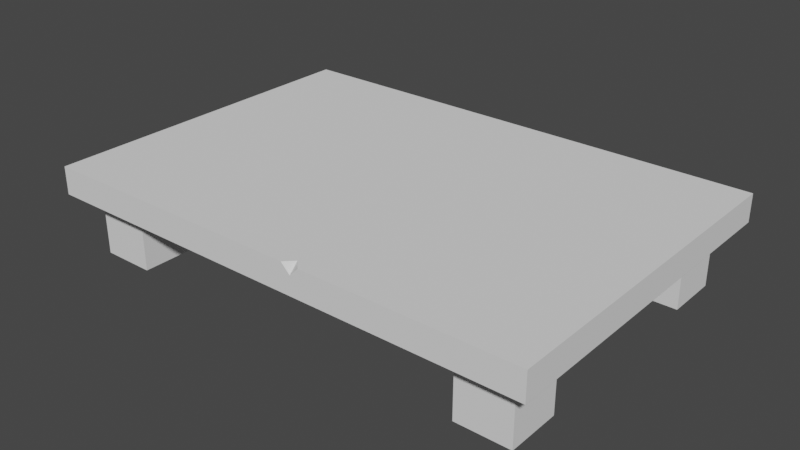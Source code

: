 # Source: table.blend  (saved by Blender 3.1.7; exported with 4.5.12 LTS)
import bpy
from mathutils import Matrix  # noqa: F401  (used for matrix-valued properties, if any)

bpy.ops.wm.read_factory_settings(use_empty=True)
scene = bpy.context.scene
scene.name = 'Scene'

# ---- collections
col_collection = bpy.data.collections.new('Collection'); scene.collection.children.link(col_collection)

# ---- world
world_world = bpy.data.worlds.new('World'); scene.world = world_world
world_world.use_nodes = True; world_world.node_tree.nodes.clear()
_N = world_world.node_tree.nodes; _L = world_world.node_tree.links
n0 = _N.new('ShaderNodeOutputWorld'); n0.name = 'World Output'; n0.location = (300, 300)
n1 = _N.new('ShaderNodeBackground'); n1.name = 'Background'; n1.location = (10, 300)
n1.inputs[0].default_value = (0.05088, 0.05088, 0.05088, 1.0)
_L.new(n1.outputs[0], n0.inputs[0])
n0.is_active_output = True
world_world.color = (0.05088, 0.05088, 0.05088)
world_world.use_sun_shadow = False
world_world.sun_shadow_jitter_overblur = 0.0

# ---- meshes
me_cube_001 = bpy.data.meshes.new('Cube.001')
me_cube_001.from_pydata([(-3.462, -1.401, 0.5768), (-3.663, -1.601, 0.8354), (-3.462, 1.401, 0.5768), (-3.663, 1.601, 0.8354), (0.7992, -1.401, 0.5768), (1.0, -1.601, 0.8354), (0.7992, 1.401, 0.5768), (1.0, 1.601, 0.8354), (-3.462, 0.9029, 0.5768), (-2.964, 1.401, 0.5768), (0.7992, -0.9029, 0.5768), (0.3015, -1.401, 0.5768), (-2.964, 0.9029, 0.5768), (0.3015, 1.401, 0.5768), (-3.663, 1.601, 0.5768), (-2.964, -1.401, 0.5768), (1.0, -1.601, 0.5768), (-3.462, -0.9029, 0.5768), (0.7992, 0.9029, 0.5768), (0.3015, 0.9029, 0.5768), (0.3015, -0.9029, 0.5768), (-3.663, 0.0, 0.5768), (-3.663, -1.601, 0.5768), (1.0, 0.0, 0.5768), (1.0, 1.601, 0.5768), (-1.331, 1.601, 0.5768), (-1.331, -1.601, 0.5768), (-1.331, 0.0, 0.5768), (-2.964, -0.9029, 0.5768), (-2.964, 1.401, 4.768e-07), (-3.462, 1.401, 4.768e-07), (0.3015, -1.401, 4.768e-07), (0.7992, -1.401, 4.768e-07), (-3.462, 0.9029, 4.768e-07), (0.7992, -0.9029, 4.768e-07), (0.3015, -0.9029, 4.768e-07), (-2.964, 0.9029, 4.768e-07), (-3.462, -0.9029, 4.768e-07), (-3.462, -1.401, 4.768e-07), (0.7992, 0.9029, 4.768e-07), (0.7992, 1.401, 4.768e-07), (0.3015, 1.401, 4.768e-07), (-2.964, -1.401, 4.768e-07), (-2.964, -0.9029, 4.768e-07), (0.3015, 0.9029, 4.768e-07), (-1.331, 1.601, 0.8354), (-1.331, -0.8036, 0.8354), (-1.013, -1.601, 0.7516), (-1.097, -1.601, 0.8354), (-1.013, -1.518, 0.8354), (-0.9296, -1.601, 0.8354)], [], [(22, 1, 3, 14, 21), (14, 3, 45, 7, 24, 25), (24, 7, 5, 16, 23), (15, 0, 38, 42), (11, 20, 35, 31), (13, 6, 40, 41), (10, 4, 32, 34), (9, 2, 14, 25), (11, 4, 16, 26), (2, 8, 21, 14), (4, 10, 23, 16), (20, 11, 26, 27), (12, 9, 25, 27), (8, 12, 27, 21), (10, 20, 27, 23), (17, 0, 22, 21), (18, 6, 24, 23), (6, 13, 25, 24), (0, 15, 26, 22), (15, 28, 27, 26), (13, 19, 27, 25), (28, 17, 21, 27), (19, 18, 23, 27), (35, 34, 32, 31), (37, 43, 42, 38), (30, 29, 36, 33), (41, 40, 39, 44), (9, 12, 36, 29), (28, 15, 42, 43), (12, 8, 33, 36), (19, 13, 41, 44), (20, 10, 34, 35), (17, 28, 43, 37), (2, 9, 29, 30), (18, 19, 44, 39), (4, 11, 31, 32), (0, 17, 37, 38), (8, 2, 30, 33), (6, 18, 39, 40), (5, 50, 47, 26, 16), (7, 45, 46, 49, 50, 5), (1, 22, 26, 47, 48), (47, 49, 48), (49, 47, 50), (45, 3, 1, 48, 49, 46)])
_uv = me_cube_001.uv_layers.new(name='UVMap')
_uv.uv.foreach_set('vector', [0.8769, 0.7809, 0.8769, 0.8208, 0.3831, 0.8208, 0.3831, 0.7809, 0.63, 0.7809, 0.9166, 0.8916, 0.9166, 0.9314, 0.5572, 0.9314, 0.1978, 0.9314, 0.1978, 0.8916, 0.5572, 0.8916, 0.8769, 0.7809, 0.8769, 0.8208, 0.3831, 0.8208, 0.3831, 0.7809, 0.63, 0.7809, 0.104, 0.8616, 0.02732, 0.8616, 0.02732, 0.7726, 0.104, 0.7726, 0.104, 0.8616, 0.02732, 0.8616, 0.02732, 0.7726, 0.104, 0.7726, 0.104, 0.8616, 0.02732, 0.8616, 0.02732, 0.7726, 0.104, 0.7726, 0.104, 0.8616, 0.02732, 0.8616, 0.02732, 0.7726, 0.104, 0.7726, 0.4697, 0.1126, 0.4697, 0.03585, 0.5007, 0.004892, 0.5007, 0.3643, 0.03786, 0.616, 0.03786, 0.6927, 0.006898, 0.7237, 0.006898, 0.3643, 0.4697, 0.03585, 0.393, 0.03585, 0.2538, 0.004892, 0.5007, 0.004892, 0.03786, 0.6927, 0.1146, 0.6927, 0.2538, 0.7237, 0.006898, 0.7237, 0.1146, 0.616, 0.03786, 0.616, 0.006898, 0.3643, 0.2538, 0.3643, 0.393, 0.1126, 0.4697, 0.1126, 0.5007, 0.3643, 0.2538, 0.3643, 0.393, 0.03585, 0.393, 0.1126, 0.2538, 0.3643, 0.2538, 0.004892, 0.1146, 0.6927, 0.1146, 0.616, 0.2538, 0.3643, 0.2538, 0.7237, 0.1146, 0.03585, 0.03786, 0.03585, 0.006898, 0.004892, 0.2538, 0.004892, 0.393, 0.6927, 0.4697, 0.6927, 0.5007, 0.7237, 0.2538, 0.7237, 0.4697, 0.6927, 0.4697, 0.616, 0.5007, 0.3643, 0.5007, 0.7237, 0.03786, 0.03585, 0.03786, 0.1126, 0.006898, 0.3643, 0.006898, 0.004892, 0.03786, 0.1126, 0.1146, 0.1126, 0.2538, 0.3643, 0.006898, 0.3643, 0.4697, 0.616, 0.393, 0.616, 0.2538, 0.3643, 0.5007, 0.3643, 0.1146, 0.1126, 0.1146, 0.03585, 0.2538, 0.004892, 0.2538, 0.3643, 0.393, 0.616, 0.393, 0.6927, 0.2538, 0.7237, 0.2538, 0.3643, 0.22, 0.8539, 0.22, 0.7771, 0.2967, 0.7771, 0.2967, 0.8539, 0.2967, 0.7771, 0.2967, 0.8539, 0.22, 0.8539, 0.22, 0.7771, 0.2967, 0.7771, 0.2967, 0.8539, 0.22, 0.8539, 0.22, 0.7771, 0.2967, 0.7771, 0.2967, 0.8539, 0.22, 0.8539, 0.22, 0.7771, 0.104, 0.8616, 0.02732, 0.8616, 0.02732, 0.7726, 0.104, 0.7726, 0.104, 0.8616, 0.02732, 0.8616, 0.02732, 0.7726, 0.104, 0.7726, 0.104, 0.8616, 0.02732, 0.8616, 0.02732, 0.7726, 0.104, 0.7726, 0.104, 0.8616, 0.02732, 0.8616, 0.02732, 0.7726, 0.104, 0.7726, 0.104, 0.8616, 0.02732, 0.8616, 0.02732, 0.7726, 0.104, 0.7726, 0.104, 0.8616, 0.02732, 0.8616, 0.02732, 0.7726, 0.104, 0.7726, 0.104, 0.8616, 0.02732, 0.8616, 0.02732, 0.7726, 0.104, 0.7726, 0.104, 0.8616, 0.02732, 0.8616, 0.02732, 0.7726, 0.104, 0.7726, 0.104, 0.8616, 0.02732, 0.8616, 0.02732, 0.7726, 0.104, 0.7726, 0.02732, 0.8616, 0.02732, 0.8616, 0.02732, 0.7726, 0.02732, 0.7726, 0.104, 0.8616, 0.02732, 0.8616, 0.02732, 0.7726, 0.104, 0.7726, 0.104, 0.8616, 0.02732, 0.8616, 0.02732, 0.7726, 0.104, 0.7726, 0.5007, 0.004892, 0.5007, 0.2778, 0.3407, 0.3374, 0.006898, 0.4346, 0.006898, 0.7237, 0.9945, 0.004892, 0.9945, 0.3643, 0.6237, 0.3643, 0.5136, 0.2985, 0.5007, 0.2778, 0.5007, 0.004892, 0.5007, 0.7237, 0.006898, 0.004892, 0.006898, 0.3643, 0.3407, 0.3643, 0.5007, 0.3772, 0.3407, 0.3643, 0.5007, 0.3643, 0.5007, 0.3772, 0.5136, 0.2985, 0.5007, 0.2907, 0.5007, 0.2778, 0.9945, 0.3643, 0.9945, 0.7237, 0.5007, 0.7237, 0.5007, 0.3772, 0.5136, 0.3643, 0.6237, 0.3643])
me_cube_001.use_remesh_fix_poles = True
me_cube_001.use_remesh_preserve_attributes = False
me_cube_001.update()

# ---- objects
ob_cube = bpy.data.objects.new('Cube', me_cube_001)

# ---- transforms, parenting, visibility, modifiers, constraints
ob_cube.location = (0.0, 0.0, 0.0)
ob_cube.show_wire = True

# ---- collection membership
col_collection.objects.link(ob_cube)

# ---- scene / render settings (as saved in the file)
scene.frame_start = 1; scene.frame_end = 250; scene.frame_set(1)
scene.render.engine = 'BLENDER_EEVEE_NEXT'
scene.cycles.sampling_pattern = 'TABULATED_SOBOL'
scene.cycles.use_light_tree = False
scene.view_settings.view_transform = 'Filmic'
bpy.context.view_layer.update()

# ---- added for rendering (the .blend has no active camera and no usable light): camera, sun
cam_auto = bpy.data.cameras.new('AutoCamera')
cam_auto.lens = 50.0
cam_auto.sensor_width = 36.0
cam_auto.clip_end = 1000.0
ob_auto_camera = bpy.data.objects.new('AutoCamera', cam_auto)
scene.collection.objects.link(ob_auto_camera)
ob_auto_camera.location = (3.95925, -6.34867, 4.65014)
ob_auto_camera.rotation_euler = (1.09748, -7.21219e-08, 0.694738)
scene.camera = ob_auto_camera
light_auto_sun = bpy.data.lights.new('AutoSun', 'SUN')
light_auto_sun.energy = 3.0
light_auto_sun.angle = 0.0523599
ob_auto_sun = bpy.data.objects.new('AutoSun', light_auto_sun)
scene.collection.objects.link(ob_auto_sun)
ob_auto_sun.rotation_euler = (0.872665, 0.174533, 0.523599)
bpy.context.view_layer.update()
